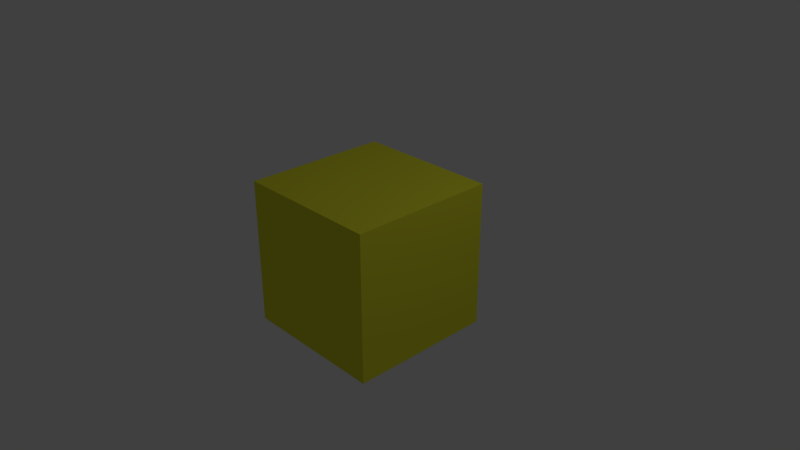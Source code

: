 # Source: untitled.blend  (saved by Blender 2.78.0; exported with 4.5.12 LTS)
import bpy
from mathutils import Matrix  # noqa: F401  (used for matrix-valued properties, if any)

bpy.ops.wm.read_factory_settings(use_empty=True)
scene = bpy.context.scene
scene.name = 'Scene'

# ---- collections
col_collection_1 = bpy.data.collections.new('Collection 1'); scene.collection.children.link(col_collection_1)

# ---- images (referenced by path relative to the original .blend; pixels are not part of the script)
import os
ASSET_DIR = os.environ.get("B2B_ASSET_DIR", "")  # directory of the original .blend (textures are referenced by path, not embedded)
HERE = os.path.dirname(os.path.abspath(__file__))  # packed textures are extracted next to this script under _unpacked/

def load_image(name, relpath, width, height, colorspace="sRGB"):
    """Load a texture the original file referenced (path relative to the .blend, or extracted next to this script)."""
    p = next((c for c in (os.path.join(HERE, relpath), os.path.join(ASSET_DIR, relpath)) if relpath and os.path.exists(c)), "")
    if p:
        img = bpy.data.images.load(p, check_existing=True)
        img.name = name
    else:  # same state as the original file: an image datablock whose file is absent (Cycles renders it pink)
        img = bpy.data.images.new(name, width, height)
        img.source = "FILE"
        img.filepath = "//" + (relpath or name)
    img.colorspace_settings.name = colorspace
    return img
img_bakedtexture = load_image('BakedTexture', '', 1024, 1024, 'sRGB')

# ---- materials (node trees are filled in below, after node groups)
mat_material = bpy.data.materials.new('Material')
mat_material.alpha_threshold = 0.0
mat_material.roughness = 0.5
mat_material.line_color = (0.0, 0.0, 0.0, 1.0)

# ---- material node trees
mat_material.use_nodes = True; mat_material.node_tree.nodes.clear()
_N = mat_material.node_tree.nodes; _L = mat_material.node_tree.links
n0 = _N.new('ShaderNodeOutputMaterial'); n0.name = 'Material Output'; n0.location = (300, 300)
n1 = _N.new('ShaderNodeBsdfDiffuse'); n1.name = 'Diffuse BSDF'; n1.location = (10, 300)
n1.inputs[0].default_value = (0.8, 0.7914, 0.04027, 1.0)
n2 = _N.new('ShaderNodeTexImage'); n2.name = 'Image Texture'; n2.location = (209, 200)
n2.width = 140
n2.image = img_bakedtexture
_L.new(n1.outputs[0], n0.inputs[0])
n0.is_active_output = True

# ---- world
world_world = bpy.data.worlds.new('World'); scene.world = world_world
world_world.color = (0.05088, 0.05088, 0.05088)
world_world.use_sun_shadow = False
world_world.sun_shadow_jitter_overblur = 0.0
world_world.cycles.sampling_method = 'MANUAL'

# ---- cameras
cam_camera = bpy.data.cameras.new('Camera')
cam_camera.clip_end = 100.0
cam_camera.lens = 35.0
cam_camera.sensor_width = 32.0
cam_camera.sensor_height = 18.0
cam_camera.ortho_scale = 7.314
cam_camera.dof.focus_distance = 0.0

# ---- lights
light_lamp = bpy.data.lights.new('Lamp', 'POINT')
light_lamp.transmission_factor = 0.0
light_lamp.cutoff_distance = 30.0
light_lamp.energy = 100.0
light_lamp.shadow_buffer_clip_start = 1.001
light_lamp.shadow_soft_size = 0.1
light_lamp.shadow_maximum_resolution = 0.006
light_lamp.use_absolute_resolution = True

# ---- meshes
me_cube = bpy.data.meshes.new('Cube')
me_cube.from_pydata([(1.0, 1.0, -1.0), (1.0, -1.0, -1.0), (-1.0, -1.0, -1.0), (-1.0, 1.0, -1.0), (1.0, 1.0, 1.0), (1.0, -1.0, 1.0), (-1.0, -1.0, 1.0), (-1.0, 1.0, 1.0)], [], [(0, 1, 2, 3), (4, 7, 6, 5), (0, 4, 5, 1), (1, 5, 6, 2), (2, 6, 7, 3), (4, 0, 3, 7)])
_uv = me_cube.uv_layers.new(name='UVMap')
_uv.uv.foreach_set('vector', [1.987e-08, 0.6667, 0.3333, 0.6667, 0.3333, 1.0, 0.0, 1.0, 0.3333, 0.3333, 0.3333, 0.6667, 4.967e-08, 0.6667, 0.0, 0.3333, 0.6667, 0.3333, 0.3333, 0.3333, 0.3333, 0.0, 0.6667, 1.987e-08, 2.98e-08, 0.3333, 0.0, 1.291e-07, 0.3333, 0.0, 0.3333, 0.3333, 1.0, 0.3333, 0.6667, 0.3333, 0.6667, 8.941e-08, 1.0, 0.0, 0.3333, 0.3333, 0.6667, 0.3333, 0.6667, 0.6667, 0.3333, 0.6667])
me_cube.materials.append(mat_material)
me_cube.use_remesh_preserve_volume = False
me_cube.use_remesh_preserve_attributes = False
me_cube.use_mirror_vertex_groups = False
me_cube.update()

# ---- objects
ob_cube = bpy.data.objects.new('Cube', me_cube)
ob_lamp = bpy.data.objects.new('Lamp', light_lamp)
ob_camera = bpy.data.objects.new('Camera', cam_camera)

# ---- transforms, parenting, visibility, modifiers, constraints
ob_cube.location = (0.0, 0.0, 0.0)
ob_cube.lock_rotations_4d = False
ob_cube.empty_display_type = 'ARROWS'
ob_cube.lineart.crease_threshold = 0.0
ob_lamp.location = (4.076, 1.005, 5.904)
ob_lamp.rotation_euler = (0.6503, 0.05522, 1.866)
ob_lamp.lock_rotations_4d = False
ob_lamp.empty_display_type = 'ARROWS'
ob_lamp.color = (0.0, 0.0, 0.0, 0.0)
ob_lamp.lineart.crease_threshold = 0.0
ob_camera.location = (7.481, -6.508, 5.344)
ob_camera.rotation_euler = (1.109, 0.0, 0.8149)
ob_camera.lock_rotations_4d = False
ob_camera.empty_display_type = 'ARROWS'
ob_camera.color = (0.0, 0.0, 0.0, 0.0)
ob_camera.display_type = 'WIRE'
ob_camera.lineart.crease_threshold = 0.0

# ---- collection membership
col_collection_1.objects.link(ob_cube)
col_collection_1.objects.link(ob_lamp)
col_collection_1.objects.link(ob_camera)

# ---- scene / render settings (as saved in the file)
scene.camera = ob_camera
scene.frame_start = 1; scene.frame_end = 250; scene.frame_set(1)
scene.render.engine = 'CYCLES'
scene.render.resolution_percentage = 50
scene.render.dither_intensity = 0.0
scene.cycles.use_denoising = False
scene.cycles.samples = 128
scene.cycles.sampling_pattern = 'TABULATED_SOBOL'
scene.cycles.light_sampling_threshold = 0.0
scene.cycles.use_adaptive_sampling = False
scene.cycles.use_light_tree = False
scene.cycles.blur_glossy = 0.0
scene.cycles.sample_clamp_indirect = 0.0
scene.cycles.bake_type = 'NORMAL'
scene.view_settings.view_transform = 'Standard'
bpy.context.view_layer.update()
